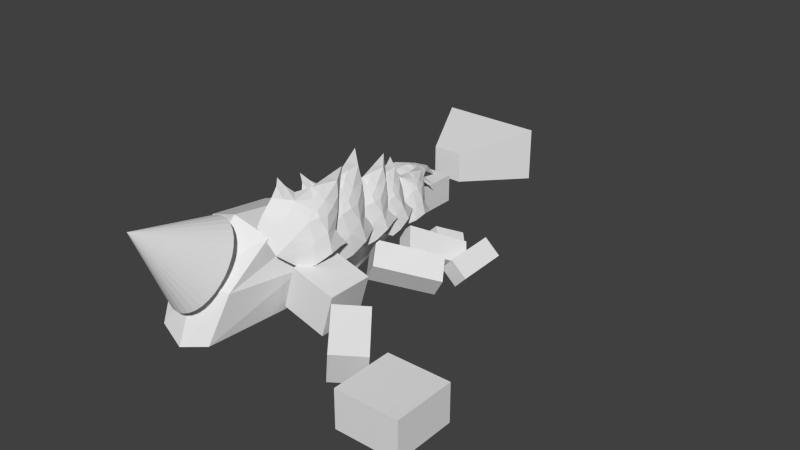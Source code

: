 # Source: CoralShard1.blend  (saved by Blender 2.64.0; exported with 4.5.12 LTS)
import bpy
from mathutils import Matrix  # noqa: F401  (used for matrix-valued properties, if any)

bpy.ops.wm.read_factory_settings(use_empty=True)
scene = bpy.context.scene
scene.name = 'Scene'

# ---- collections
col_collection_1 = bpy.data.collections.new('Collection 1'); scene.collection.children.link(col_collection_1)

# ---- world
world_world = bpy.data.worlds.new('World'); scene.world = world_world
world_world.color = (0.05088, 0.05088, 0.05088)
world_world.use_sun_shadow = False
world_world.sun_shadow_jitter_overblur = 0.0
world_world.cycles.sampling_method = 'MANUAL'
world_world.cycles.sample_map_resolution = 256

# ---- meshes
me_cube_016 = bpy.data.meshes.new('Cube.016')
me_cube_016.from_pydata([(-0.9476, -1.065, -0.7708), (0.8961, -1.065, -0.7708), (-0.01434, -1.335, -0.8182), (-0.5137, 0.5539, 0.2376), (0.5612, 0.5642, 0.2548), (1.062, -0.834, -0.4904), (-0.01434, -0.4159, 0.1584), (-1.224, -0.4118, -0.1567), (-0.01434, 2.119, 0.1868), (1.195, -0.4118, -0.1567), (-0.01434, -0.9624, -0.3207), (-1.092, -0.834, -0.4904), (-0.01434, 0.3877, 0.4297), (0.6653, -0.1992, 0.1393), (-0.6939, -0.1992, 0.1951), (-0.3003, 0.1774, 0.3464), (0.3255, 0.09429, 0.3395), (-0.01434, 1.253, 0.4919), (-0.264, 1.336, 0.2122), (0.2734, 1.341, 0.2208), (-0.264, 0.9036, 0.4142), (0.2734, 0.9087, 0.3999), (-0.1573, -0.1192, 0.3071), (0.1556, -0.1608, 0.3037), (-0.01434, -0.03896, 0.3513), (0.3125, 0.4763, 0.3951), (-0.3031, 0.4705, 0.3853), (-0.7781, 0.2238, -0.01063), (-1.382, 0.3923, -0.2339), (-1.281, 0.0564, -0.1688), (0.8483, 0.201, 0.02241), (1.45, 0.3409, -0.1838), (1.313, 0.02678, -0.1429), (-1.08, 0.2553, -0.1223), (1.149, 0.2182, -0.08069), (-0.959, -0.3055, 0.01924), (0.9303, -0.3055, -0.008688), (-0.01434, -0.6334, -0.006199), (-0.5925, -0.8599, -0.3393), (0.5638, -0.8599, -0.3393), (-0.5925, -0.6424, -0.09974), (0.5638, -0.6424, -0.09974)], [(14, 7)], [(19, 17, 8), (17, 18, 8), (15, 3, 14), (20, 26, 3), (19, 21, 17), (21, 19, 4), (20, 18, 17), (18, 20, 3), (20, 17, 12), (17, 21, 12), (12, 24, 15), (16, 24, 12), (24, 22, 15), (23, 24, 16), (24, 23, 6), (22, 24, 6), (26, 20, 12), (16, 4, 13), (23, 16, 13), (14, 22, 15), (22, 14, 6), (23, 13, 6), (26, 15, 3), (15, 26, 12), (21, 25, 12), (25, 21, 4), (25, 16, 12), (25, 4, 16), (33, 29, 28), (34, 32, 31), (35, 29, 7), (35, 29, 33), (36, 32, 9), (36, 32, 34), (36, 34, 30), (36, 30, 13), (30, 4, 13), (35, 33, 14), (14, 33, 27), (27, 3, 14), (40, 35, 7), (14, 40, 6), (40, 37, 6), (41, 6, 37), (41, 13, 6), (35, 40, 14), (41, 36, 13), (41, 36, 9), (5, 41, 9), (39, 41, 5), (41, 39, 10), (41, 37, 10), (37, 40, 10), (40, 38, 10), (38, 40, 11), (40, 7, 11), (38, 11, 0), (2, 38, 0), (10, 38, 2), (39, 10, 2), (39, 2, 1), (39, 5, 1)])
me_cube_016.use_remesh_preserve_volume = False
me_cube_016.use_remesh_preserve_attributes = False
me_cube_016.use_mirror_vertex_groups = False
me_cube_016.update()
me_cube_015 = bpy.data.meshes.new('Cube.015')
me_cube_015.from_pydata([(-0.9476, -1.065, -0.7708), (0.8961, -1.065, -0.7708), (-0.01434, -1.335, -0.8182), (-0.5137, 0.5539, 0.2376), (0.5612, 0.5642, 0.2548), (1.062, -0.834, -0.4904), (-0.01434, -0.4159, 0.1584), (-1.224, -0.4118, -0.1567), (-0.01434, 2.119, 0.1868), (1.195, -0.4118, -0.1567), (-0.01434, -0.9624, -0.3207), (-1.092, -0.834, -0.4904), (-0.01434, 0.3877, 0.4297), (0.6653, -0.1992, 0.1393), (-0.6939, -0.1992, 0.1951), (-0.3003, 0.1774, 0.3464), (0.3255, 0.09429, 0.3395), (-0.01434, 1.253, 0.4919), (-0.264, 1.336, 0.2122), (0.2734, 1.341, 0.2208), (-0.264, 0.9036, 0.4142), (0.2734, 0.9087, 0.3999), (-0.1573, -0.1192, 0.3071), (0.1556, -0.1608, 0.3037), (-0.01434, -0.03896, 0.3513), (0.3125, 0.4763, 0.3951), (-0.3031, 0.4705, 0.3853), (-0.7781, 0.2238, -0.01063), (-1.382, 0.3923, -0.2339), (-1.281, 0.0564, -0.1688), (0.8483, 0.201, 0.02241), (1.45, 0.3409, -0.1838), (1.313, 0.02678, -0.1429), (-1.08, 0.2553, -0.1223), (1.149, 0.2182, -0.08069), (-0.959, -0.3055, 0.01924), (0.9303, -0.3055, -0.008688), (-0.01434, -0.6334, -0.006199), (-0.5925, -0.8599, -0.3393), (0.5638, -0.8599, -0.3393), (-0.5925, -0.6424, -0.09974), (0.5638, -0.6424, -0.09974)], [(14, 7)], [(19, 17, 8), (17, 18, 8), (15, 3, 14), (20, 26, 3), (19, 21, 17), (21, 19, 4), (20, 18, 17), (18, 20, 3), (20, 17, 12), (17, 21, 12), (12, 24, 15), (16, 24, 12), (24, 22, 15), (23, 24, 16), (24, 23, 6), (22, 24, 6), (26, 20, 12), (16, 4, 13), (23, 16, 13), (14, 22, 15), (22, 14, 6), (23, 13, 6), (26, 15, 3), (15, 26, 12), (21, 25, 12), (25, 21, 4), (25, 16, 12), (25, 4, 16), (33, 29, 28), (34, 32, 31), (35, 29, 7), (35, 29, 33), (36, 32, 9), (36, 32, 34), (36, 34, 30), (36, 30, 13), (30, 4, 13), (35, 33, 14), (14, 33, 27), (27, 3, 14), (40, 35, 7), (14, 40, 6), (40, 37, 6), (41, 6, 37), (41, 13, 6), (35, 40, 14), (41, 36, 13), (41, 36, 9), (5, 41, 9), (39, 41, 5), (41, 39, 10), (41, 37, 10), (37, 40, 10), (40, 38, 10), (38, 40, 11), (40, 7, 11), (38, 11, 0), (2, 38, 0), (10, 38, 2), (39, 10, 2), (39, 2, 1), (39, 5, 1)])
me_cube_015.use_remesh_preserve_volume = False
me_cube_015.use_remesh_preserve_attributes = False
me_cube_015.use_mirror_vertex_groups = False
me_cube_015.update()
me_cube_014 = bpy.data.meshes.new('Cube.014')
me_cube_014.from_pydata([(-0.9476, -1.065, -0.7708), (0.8961, -1.065, -0.7708), (-0.01434, -1.335, -0.8182), (-0.5137, 0.5539, 0.2376), (0.5612, 0.5642, 0.2548), (1.062, -0.834, -0.4904), (-0.01434, -0.4159, 0.1584), (-1.224, -0.4118, -0.1567), (-0.01434, 2.119, 0.1868), (1.195, -0.4118, -0.1567), (-0.01434, -0.9624, -0.3207), (-1.092, -0.834, -0.4904), (-0.01434, 0.3877, 0.4297), (0.6653, -0.1992, 0.1393), (-0.6939, -0.1992, 0.1951), (-0.3003, 0.1774, 0.3464), (0.3255, 0.09429, 0.3395), (-0.01434, 1.253, 0.4919), (-0.264, 1.336, 0.2122), (0.2734, 1.341, 0.2208), (-0.264, 0.9036, 0.4142), (0.2734, 0.9087, 0.3999), (-0.1573, -0.1192, 0.3071), (0.1556, -0.1608, 0.3037), (-0.01434, -0.03896, 0.3513), (0.3125, 0.4763, 0.3951), (-0.3031, 0.4705, 0.3853), (-0.7781, 0.2238, -0.01063), (-1.382, 0.3923, -0.2339), (-1.281, 0.0564, -0.1688), (0.8483, 0.201, 0.02241), (1.45, 0.3409, -0.1838), (1.313, 0.02678, -0.1429), (-1.08, 0.2553, -0.1223), (1.149, 0.2182, -0.08069), (-0.959, -0.3055, 0.01924), (0.9303, -0.3055, -0.008688), (-0.01434, -0.6334, -0.006199), (-0.5925, -0.8599, -0.3393), (0.5638, -0.8599, -0.3393), (-0.5925, -0.6424, -0.09974), (0.5638, -0.6424, -0.09974)], [(14, 7)], [(19, 17, 8), (17, 18, 8), (15, 3, 14), (20, 26, 3), (19, 21, 17), (21, 19, 4), (20, 18, 17), (18, 20, 3), (20, 17, 12), (17, 21, 12), (12, 24, 15), (16, 24, 12), (24, 22, 15), (23, 24, 16), (24, 23, 6), (22, 24, 6), (26, 20, 12), (16, 4, 13), (23, 16, 13), (14, 22, 15), (22, 14, 6), (23, 13, 6), (26, 15, 3), (15, 26, 12), (21, 25, 12), (25, 21, 4), (25, 16, 12), (25, 4, 16), (33, 29, 28), (34, 32, 31), (35, 29, 7), (35, 29, 33), (36, 32, 9), (36, 32, 34), (36, 34, 30), (36, 30, 13), (30, 4, 13), (35, 33, 14), (14, 33, 27), (27, 3, 14), (40, 35, 7), (14, 40, 6), (40, 37, 6), (41, 6, 37), (41, 13, 6), (35, 40, 14), (41, 36, 13), (41, 36, 9), (5, 41, 9), (39, 41, 5), (41, 39, 10), (41, 37, 10), (37, 40, 10), (40, 38, 10), (38, 40, 11), (40, 7, 11), (38, 11, 0), (2, 38, 0), (10, 38, 2), (39, 10, 2), (39, 2, 1), (39, 5, 1)])
me_cube_014.use_remesh_preserve_volume = False
me_cube_014.use_remesh_preserve_attributes = False
me_cube_014.use_mirror_vertex_groups = False
me_cube_014.update()
me_cube_013 = bpy.data.meshes.new('Cube.013')
me_cube_013.from_pydata([(-0.9476, -1.065, -0.7708), (0.8961, -1.065, -0.7708), (-0.01434, -1.335, -0.8182), (-0.5137, 0.5539, 0.2376), (0.5612, 0.5642, 0.2548), (1.062, -0.834, -0.4904), (-0.01434, -0.4159, 0.1584), (-1.224, -0.4118, -0.1567), (-0.01434, 2.119, 0.1868), (1.195, -0.4118, -0.1567), (-0.01434, -0.9624, -0.3207), (-1.092, -0.834, -0.4904), (-0.01434, 0.3877, 0.4297), (0.6653, -0.1992, 0.1393), (-0.6939, -0.1992, 0.1951), (-0.3003, 0.1774, 0.3464), (0.3255, 0.09429, 0.3395), (-0.01434, 1.253, 0.4919), (-0.264, 1.336, 0.2122), (0.2734, 1.341, 0.2208), (-0.264, 0.9036, 0.4142), (0.2734, 0.9087, 0.3999), (-0.1573, -0.1192, 0.3071), (0.1556, -0.1608, 0.3037), (-0.01434, -0.03896, 0.3513), (0.3125, 0.4763, 0.3951), (-0.3031, 0.4705, 0.3853), (-0.7781, 0.2238, -0.01063), (-1.382, 0.3923, -0.2339), (-1.281, 0.0564, -0.1688), (0.8483, 0.201, 0.02241), (1.45, 0.3409, -0.1838), (1.313, 0.02678, -0.1429), (-1.08, 0.2553, -0.1223), (1.149, 0.2182, -0.08069), (-0.959, -0.3055, 0.01924), (0.9303, -0.3055, -0.008688), (-0.01434, -0.6334, -0.006199), (-0.5925, -0.8599, -0.3393), (0.5638, -0.8599, -0.3393), (-0.5925, -0.6424, -0.09974), (0.5638, -0.6424, -0.09974)], [(14, 7)], [(19, 17, 8), (17, 18, 8), (15, 3, 14), (20, 26, 3), (19, 21, 17), (21, 19, 4), (20, 18, 17), (18, 20, 3), (20, 17, 12), (17, 21, 12), (12, 24, 15), (16, 24, 12), (24, 22, 15), (23, 24, 16), (24, 23, 6), (22, 24, 6), (26, 20, 12), (16, 4, 13), (23, 16, 13), (14, 22, 15), (22, 14, 6), (23, 13, 6), (26, 15, 3), (15, 26, 12), (21, 25, 12), (25, 21, 4), (25, 16, 12), (25, 4, 16), (33, 29, 28), (34, 32, 31), (35, 29, 7), (35, 29, 33), (36, 32, 9), (36, 32, 34), (36, 34, 30), (36, 30, 13), (30, 4, 13), (35, 33, 14), (14, 33, 27), (27, 3, 14), (40, 35, 7), (14, 40, 6), (40, 37, 6), (41, 6, 37), (41, 13, 6), (35, 40, 14), (41, 36, 13), (41, 36, 9), (5, 41, 9), (39, 41, 5), (41, 39, 10), (41, 37, 10), (37, 40, 10), (40, 38, 10), (38, 40, 11), (40, 7, 11), (38, 11, 0), (2, 38, 0), (10, 38, 2), (39, 10, 2), (39, 2, 1), (39, 5, 1)])
me_cube_013.use_remesh_preserve_volume = False
me_cube_013.use_remesh_preserve_attributes = False
me_cube_013.use_mirror_vertex_groups = False
me_cube_013.update()
me_cube_012 = bpy.data.meshes.new('Cube.012')
me_cube_012.from_pydata([(-0.9476, -1.065, -0.7708), (0.8961, -1.065, -0.7708), (-0.01434, -1.335, -0.8182), (-0.5137, 0.5539, 0.2376), (0.5612, 0.5642, 0.2548), (1.062, -0.834, -0.4904), (-0.01434, -0.4159, 0.1584), (-1.224, -0.4118, -0.1567), (-0.01434, 2.119, 0.1868), (1.195, -0.4118, -0.1567), (-0.01434, -0.9624, -0.3207), (-1.092, -0.834, -0.4904), (-0.01434, 0.3877, 0.4297), (0.6653, -0.1992, 0.1393), (-0.6939, -0.1992, 0.1951), (-0.3003, 0.1774, 0.3464), (0.3255, 0.09429, 0.3395), (-0.01434, 1.253, 0.4919), (-0.264, 1.336, 0.2122), (0.2734, 1.341, 0.2208), (-0.264, 0.9036, 0.4142), (0.2734, 0.9087, 0.3999), (-0.1573, -0.1192, 0.3071), (0.1556, -0.1608, 0.3037), (-0.01434, -0.03896, 0.3513), (0.3125, 0.4763, 0.3951), (-0.3031, 0.4705, 0.3853), (-0.7781, 0.2238, -0.01063), (-1.382, 0.3923, -0.2339), (-1.281, 0.0564, -0.1688), (0.8483, 0.201, 0.02241), (1.45, 0.3409, -0.1838), (1.313, 0.02678, -0.1429), (-1.08, 0.2553, -0.1223), (1.149, 0.2182, -0.08069), (-0.959, -0.3055, 0.01924), (0.9303, -0.3055, -0.008688), (-0.01434, -0.6334, -0.006199), (-0.5925, -0.8599, -0.3393), (0.5638, -0.8599, -0.3393), (-0.5925, -0.6424, -0.09974), (0.5638, -0.6424, -0.09974)], [(14, 7)], [(19, 17, 8), (17, 18, 8), (15, 3, 14), (20, 26, 3), (19, 21, 17), (21, 19, 4), (20, 18, 17), (18, 20, 3), (20, 17, 12), (17, 21, 12), (12, 24, 15), (16, 24, 12), (24, 22, 15), (23, 24, 16), (24, 23, 6), (22, 24, 6), (26, 20, 12), (16, 4, 13), (23, 16, 13), (14, 22, 15), (22, 14, 6), (23, 13, 6), (26, 15, 3), (15, 26, 12), (21, 25, 12), (25, 21, 4), (25, 16, 12), (25, 4, 16), (33, 29, 28), (34, 32, 31), (35, 29, 7), (35, 29, 33), (36, 32, 9), (36, 32, 34), (36, 34, 30), (36, 30, 13), (30, 4, 13), (35, 33, 14), (14, 33, 27), (27, 3, 14), (40, 35, 7), (14, 40, 6), (40, 37, 6), (41, 6, 37), (41, 13, 6), (35, 40, 14), (41, 36, 13), (41, 36, 9), (5, 41, 9), (39, 41, 5), (41, 39, 10), (41, 37, 10), (37, 40, 10), (40, 38, 10), (38, 40, 11), (40, 7, 11), (38, 11, 0), (2, 38, 0), (10, 38, 2), (39, 10, 2), (39, 2, 1), (39, 5, 1)])
me_cube_012.use_remesh_preserve_volume = False
me_cube_012.use_remesh_preserve_attributes = False
me_cube_012.use_mirror_vertex_groups = False
me_cube_012.update()
me_cube_011 = bpy.data.meshes.new('Cube.011')
me_cube_011.from_pydata([(-0.9476, -1.065, -0.7708), (0.8961, -1.065, -0.7708), (-0.01434, -1.335, -0.8182), (-0.5137, 0.5539, 0.2376), (0.5612, 0.5642, 0.2548), (1.062, -0.834, -0.4904), (-0.01434, -0.4159, 0.1584), (-1.224, -0.4118, -0.1567), (-0.01434, 2.119, 0.1868), (1.195, -0.4118, -0.1567), (-0.01434, -0.9624, -0.3207), (-1.092, -0.834, -0.4904), (-0.01434, 0.3877, 0.4297), (0.6653, -0.1992, 0.1393), (-0.6939, -0.1992, 0.1951), (-0.3003, 0.1774, 0.3464), (0.3255, 0.09429, 0.3395), (-0.01434, 1.253, 0.4919), (-0.264, 1.336, 0.2122), (0.2734, 1.341, 0.2208), (-0.264, 0.9036, 0.4142), (0.2734, 0.9087, 0.3999), (-0.1573, -0.1192, 0.3071), (0.1556, -0.1608, 0.3037), (-0.01434, -0.03896, 0.3513), (0.3125, 0.4763, 0.3951), (-0.3031, 0.4705, 0.3853), (-0.7781, 0.2238, -0.01063), (-1.382, 0.3923, -0.2339), (-1.281, 0.0564, -0.1688), (0.8483, 0.201, 0.02241), (1.45, 0.3409, -0.1838), (1.313, 0.02678, -0.1429), (-1.08, 0.2553, -0.1223), (1.149, 0.2182, -0.08069), (-0.959, -0.3055, 0.01924), (0.9303, -0.3055, -0.008688), (-0.01434, -0.6334, -0.006199), (-0.5925, -0.8599, -0.3393), (0.5638, -0.8599, -0.3393), (-0.5925, -0.6424, -0.09974), (0.5638, -0.6424, -0.09974)], [(14, 7)], [(19, 17, 8), (17, 18, 8), (15, 3, 14), (20, 26, 3), (19, 21, 17), (21, 19, 4), (20, 18, 17), (18, 20, 3), (20, 17, 12), (17, 21, 12), (12, 24, 15), (16, 24, 12), (24, 22, 15), (23, 24, 16), (24, 23, 6), (22, 24, 6), (26, 20, 12), (16, 4, 13), (23, 16, 13), (14, 22, 15), (22, 14, 6), (23, 13, 6), (26, 15, 3), (15, 26, 12), (21, 25, 12), (25, 21, 4), (25, 16, 12), (25, 4, 16), (33, 29, 28), (34, 32, 31), (35, 29, 7), (35, 29, 33), (36, 32, 9), (36, 32, 34), (36, 34, 30), (36, 30, 13), (30, 4, 13), (35, 33, 14), (14, 33, 27), (27, 3, 14), (40, 35, 7), (14, 40, 6), (40, 37, 6), (41, 6, 37), (41, 13, 6), (35, 40, 14), (41, 36, 13), (41, 36, 9), (5, 41, 9), (39, 41, 5), (41, 39, 10), (41, 37, 10), (37, 40, 10), (40, 38, 10), (38, 40, 11), (40, 7, 11), (38, 11, 0), (2, 38, 0), (10, 38, 2), (39, 10, 2), (39, 2, 1), (39, 5, 1)])
me_cube_011.use_remesh_preserve_volume = False
me_cube_011.use_remesh_preserve_attributes = False
me_cube_011.use_mirror_vertex_groups = False
me_cube_011.update()
me_cone = bpy.data.meshes.new('Cone')
me_cone.from_pydata([(0.0, 1.0, -1.0), (0.1951, 0.9808, -1.0), (0.3827, 0.9239, -1.0), (0.5556, 0.8315, -1.0), (0.7071, 0.7071, -1.0), (0.8315, 0.5556, -1.0), (0.9239, 0.3827, -1.0), (0.9808, 0.1951, -1.0), (1.0, 7.55e-08, -1.0), (0.0, 0.0, 1.0), (0.9808, -0.1951, -1.0), (0.9239, -0.3827, -1.0), (0.8315, -0.5556, -1.0), (0.7071, -0.7071, -1.0), (0.5556, -0.8315, -1.0), (0.3827, -0.9239, -1.0), (0.1951, -0.9808, -1.0), (-3.258e-07, -1.0, -1.0), (-0.1951, -0.9808, -1.0), (-0.3827, -0.9239, -1.0), (-0.5556, -0.8315, -1.0), (-0.7071, -0.7071, -1.0), (-0.8315, -0.5556, -1.0), (-0.9239, -0.3827, -1.0), (-0.9808, -0.1951, -1.0), (-1.0, 9.656e-07, -1.0), (-0.9808, 0.1951, -1.0), (-0.9239, 0.3827, -1.0), (-0.8315, 0.5556, -1.0), (-0.7071, 0.7071, -1.0), (-0.5556, 0.8315, -1.0), (-0.3827, 0.9239, -1.0), (-0.1951, 0.9808, -1.0)], [], [(31, 9, 32), (0, 9, 1), (32, 9, 0), (1, 9, 2), (30, 9, 31), (29, 9, 30), (28, 9, 29), (27, 9, 28), (26, 9, 27), (25, 9, 26), (24, 9, 25), (23, 9, 24), (22, 9, 23), (21, 9, 22), (20, 9, 21), (19, 9, 20), (18, 9, 19), (17, 9, 18), (16, 9, 17), (15, 9, 16), (14, 9, 15), (13, 9, 14), (12, 9, 13), (11, 9, 12), (10, 9, 11), (8, 9, 10), (7, 9, 8), (6, 9, 7), (5, 9, 6), (4, 9, 5), (3, 9, 4), (2, 9, 3), (0, 1, 2, 3, 4, 5, 6, 7, 8, 10, 11, 12, 13, 14, 15, 16, 17, 18, 19, 20, 21, 22, 23, 24, 25, 26, 27, 28, 29, 30, 31, 32)])
me_cone.use_remesh_preserve_volume = False
me_cone.use_remesh_preserve_attributes = False
me_cone.use_mirror_vertex_groups = False
me_cone.update()
me_cube_010 = bpy.data.meshes.new('Cube.010')
me_cube_010.from_pydata([(-1.0, -1.0, -1.0), (-1.0, 1.0, -1.0), (1.0, 1.0, -1.0), (1.0, -1.0, -1.0), (-1.0, -1.0, 1.0), (-1.0, 1.0, 1.0), (1.0, 1.0, 1.0), (1.0, -1.0, 1.0)], [], [(4, 5, 1, 0), (5, 6, 2, 1), (6, 7, 3, 2), (7, 4, 0, 3), (0, 1, 2, 3), (7, 6, 5, 4)])
me_cube_010.use_remesh_preserve_volume = False
me_cube_010.use_remesh_preserve_attributes = False
me_cube_010.use_mirror_vertex_groups = False
me_cube_010.update()
me_cube_009 = bpy.data.meshes.new('Cube.009')
me_cube_009.from_pydata([(-1.0, -1.0, -1.0), (-1.0, 1.0, -1.0), (1.0, 1.0, -1.0), (1.0, -1.0, -1.0), (-1.0, -1.0, 1.0), (-1.0, 1.0, 1.0), (1.0, 1.0, 1.0), (1.0, -1.0, 1.0)], [], [(4, 5, 1, 0), (5, 6, 2, 1), (6, 7, 3, 2), (7, 4, 0, 3), (0, 1, 2, 3), (7, 6, 5, 4)])
me_cube_009.use_remesh_preserve_volume = False
me_cube_009.use_remesh_preserve_attributes = False
me_cube_009.use_mirror_vertex_groups = False
me_cube_009.update()
me_cube_008 = bpy.data.meshes.new('Cube.008')
me_cube_008.from_pydata([(-1.0, -1.0, -1.0), (-1.0, 1.0, -1.0), (1.0, 1.0, -1.0), (1.0, -1.0, -1.0), (-1.0, -1.0, 1.0), (-1.0, 1.0, 1.0), (1.0, 1.0, 1.0), (1.0, -1.0, 1.0)], [], [(4, 5, 1, 0), (5, 6, 2, 1), (6, 7, 3, 2), (7, 4, 0, 3), (0, 1, 2, 3), (7, 6, 5, 4)])
me_cube_008.use_remesh_preserve_volume = False
me_cube_008.use_remesh_preserve_attributes = False
me_cube_008.use_mirror_vertex_groups = False
me_cube_008.update()
me_cube_007 = bpy.data.meshes.new('Cube.007')
me_cube_007.from_pydata([(-1.0, -1.0, -1.0), (-1.0, 1.0, -1.0), (1.0, 1.0, -1.0), (1.0, -1.0, -1.0), (-1.0, -1.0, 1.0), (-1.0, 1.0, 1.0), (1.0, 1.0, 1.0), (1.0, -1.0, 1.0)], [], [(4, 5, 1, 0), (5, 6, 2, 1), (6, 7, 3, 2), (7, 4, 0, 3), (0, 1, 2, 3), (7, 6, 5, 4)])
me_cube_007.use_remesh_preserve_volume = False
me_cube_007.use_remesh_preserve_attributes = False
me_cube_007.use_mirror_vertex_groups = False
me_cube_007.update()
me_cube_006 = bpy.data.meshes.new('Cube.006')
me_cube_006.from_pydata([(-1.0, -1.0, -1.0), (-1.0, 1.0, -1.0), (1.0, 1.0, -1.0), (1.0, -1.0, -1.0), (-1.0, -1.0, 1.0), (-1.0, 1.0, 1.0), (1.0, 1.0, 1.0), (1.0, -1.0, 1.0)], [], [(4, 5, 1, 0), (5, 6, 2, 1), (6, 7, 3, 2), (7, 4, 0, 3), (0, 1, 2, 3), (7, 6, 5, 4)])
me_cube_006.use_remesh_preserve_volume = False
me_cube_006.use_remesh_preserve_attributes = False
me_cube_006.use_mirror_vertex_groups = False
me_cube_006.update()
me_cube_005 = bpy.data.meshes.new('Cube.005')
me_cube_005.from_pydata([(-1.0, -1.0, -1.0), (-1.0, 1.0, -1.0), (1.0, 1.0, -1.0), (1.0, -1.0, -1.0), (-1.0, -1.0, 1.0), (-1.0, 1.0, 1.0), (1.0, 1.0, 1.0), (1.0, -1.0, 1.0)], [], [(4, 5, 1, 0), (5, 6, 2, 1), (6, 7, 3, 2), (7, 4, 0, 3), (0, 1, 2, 3), (7, 6, 5, 4)])
_ca = me_cube_005.color_attributes.new('Col', 'BYTE_COLOR', 'CORNER')
_ca.data.foreach_set('color', [1.0, 1.0, 1.0, 1.0, 1.0, 1.0, 1.0, 1.0, 1.0, 1.0, 1.0, 1.0, 1.0, 1.0, 1.0, 1.0, 1.0, 1.0, 1.0, 1.0, 1.0, 1.0, 1.0, 1.0, 1.0, 1.0, 1.0, 1.0, 1.0, 1.0, 1.0, 1.0, 1.0, 1.0, 1.0, 1.0, 1.0, 1.0, 1.0, 1.0, 1.0, 1.0, 1.0, 1.0, 1.0, 1.0, 1.0, 1.0, 1.0, 1.0, 1.0, 1.0, 1.0, 1.0, 1.0, 1.0, 1.0, 1.0, 1.0, 1.0, 1.0, 1.0, 1.0, 1.0, 1.0, 1.0, 1.0, 1.0, 1.0, 1.0, 1.0, 1.0, 1.0, 1.0, 1.0, 1.0, 1.0, 1.0, 1.0, 1.0, 1.0, 1.0, 1.0, 1.0, 1.0, 1.0, 1.0, 1.0, 1.0, 1.0, 1.0, 1.0, 1.0, 1.0, 1.0, 1.0])
me_cube_005.use_remesh_preserve_volume = False
me_cube_005.use_remesh_preserve_attributes = False
me_cube_005.use_mirror_vertex_groups = False
me_cube_005.update()
me_cube_004 = bpy.data.meshes.new('Cube.004')
me_cube_004.from_pydata([(-1.0, -1.0, -1.0), (-1.0, 1.0, -1.0), (1.0, 1.0, -1.0), (1.0, -1.0, -1.0), (-1.0, -1.0, 1.0), (-1.0, 1.0, 1.0), (1.0, 1.0, 1.0), (1.0, -1.0, 1.0)], [], [(4, 5, 1, 0), (5, 6, 2, 1), (6, 7, 3, 2), (7, 4, 0, 3), (0, 1, 2, 3), (7, 6, 5, 4)])
_ca = me_cube_004.color_attributes.new('Col', 'BYTE_COLOR', 'CORNER')
_ca.data.foreach_set('color', [1.0, 1.0, 1.0, 1.0, 1.0, 1.0, 1.0, 1.0, 1.0, 1.0, 1.0, 1.0, 1.0, 1.0, 1.0, 1.0, 1.0, 1.0, 1.0, 1.0, 1.0, 1.0, 1.0, 1.0, 1.0, 1.0, 1.0, 1.0, 1.0, 1.0, 1.0, 1.0, 1.0, 1.0, 1.0, 1.0, 1.0, 1.0, 1.0, 1.0, 1.0, 1.0, 1.0, 1.0, 1.0, 1.0, 1.0, 1.0, 1.0, 1.0, 1.0, 1.0, 1.0, 1.0, 1.0, 1.0, 1.0, 1.0, 1.0, 1.0, 1.0, 1.0, 1.0, 1.0, 1.0, 1.0, 1.0, 1.0, 1.0, 1.0, 1.0, 1.0, 1.0, 1.0, 1.0, 1.0, 1.0, 1.0, 1.0, 1.0, 1.0, 1.0, 1.0, 1.0, 1.0, 1.0, 1.0, 1.0, 1.0, 1.0, 1.0, 1.0, 1.0, 1.0, 1.0, 1.0])
me_cube_004.use_remesh_preserve_volume = False
me_cube_004.use_remesh_preserve_attributes = False
me_cube_004.use_mirror_vertex_groups = False
me_cube_004.update()
me_cube_003 = bpy.data.meshes.new('Cube.003')
me_cube_003.from_pydata([(-1.0, -1.0, -1.0), (-1.0, 1.0, -1.0), (1.0, 1.0, -1.0), (1.0, -1.0, -1.0), (-1.0, -1.0, 1.0), (-1.0, 1.0, 1.0), (1.0, 1.0, 1.0), (1.0, -1.0, 1.0)], [], [(4, 5, 1, 0), (5, 6, 2, 1), (6, 7, 3, 2), (7, 4, 0, 3), (0, 1, 2, 3), (7, 6, 5, 4)])
_ca = me_cube_003.color_attributes.new('Col', 'BYTE_COLOR', 'CORNER')
_ca.data.foreach_set('color', [1.0, 1.0, 1.0, 1.0, 1.0, 1.0, 1.0, 1.0, 1.0, 1.0, 1.0, 1.0, 1.0, 1.0, 1.0, 1.0, 1.0, 1.0, 1.0, 1.0, 1.0, 1.0, 1.0, 1.0, 1.0, 1.0, 1.0, 1.0, 1.0, 1.0, 1.0, 1.0, 1.0, 1.0, 1.0, 1.0, 1.0, 1.0, 1.0, 1.0, 1.0, 1.0, 1.0, 1.0, 1.0, 1.0, 1.0, 1.0, 1.0, 1.0, 1.0, 1.0, 1.0, 1.0, 1.0, 1.0, 1.0, 1.0, 1.0, 1.0, 1.0, 1.0, 1.0, 1.0, 1.0, 1.0, 1.0, 1.0, 1.0, 1.0, 1.0, 1.0, 1.0, 1.0, 1.0, 1.0, 1.0, 1.0, 1.0, 1.0, 1.0, 1.0, 1.0, 1.0, 1.0, 1.0, 1.0, 1.0, 1.0, 1.0, 1.0, 1.0, 1.0, 1.0, 1.0, 1.0])
me_cube_003.use_remesh_preserve_volume = False
me_cube_003.use_remesh_preserve_attributes = False
me_cube_003.use_mirror_vertex_groups = False
me_cube_003.update()
me_cube_002 = bpy.data.meshes.new('Cube.002')
me_cube_002.from_pydata([(-1.0, -0.9884, -1.0), (-3.367, 1.012, -1.772), (3.367, 1.012, -1.772), (1.0, -0.9884, -1.0), (-1.0, -0.9884, 1.0), (-3.367, 1.012, 1.772), (3.367, 1.012, 1.772), (1.0, -0.9884, 1.0)], [], [(4, 5, 1, 0), (5, 6, 2, 1), (6, 7, 3, 2), (7, 4, 0, 3), (0, 1, 2, 3), (7, 6, 5, 4)])
me_cube_002.use_remesh_preserve_volume = False
me_cube_002.use_remesh_preserve_attributes = False
me_cube_002.use_mirror_vertex_groups = False
me_cube_002.update()
me_cube_001 = bpy.data.meshes.new('Cube.001')
me_cube_001.from_pydata([(-0.5269, -1.025, -0.705), (-0.8289, 1.132, -1.0), (0.8289, 1.132, -1.0), (0.5269, -1.025, -0.705), (-0.4168, -1.027, -0.07131), (-1.0, 0.6192, 1.218), (1.0, 0.6192, 1.218), (0.4168, -1.027, -0.07131), (-1.0, 0.9727, 0.2463), (-0.5269, -1.025, -0.354), (1.0, 0.9727, 0.2463), (0.5269, -1.025, -0.354), (-1.0, 0.1544, 0.9888), (-1.0, 0.5199, -1.0), (1.0, 0.1544, 0.9888), (1.0, 0.5199, -1.0), (-1.241, 0.4065, 0.07972), (1.241, 0.4065, 0.07972), (-0.7925, -0.3882, 0.4525), (-1.017, -0.2547, -0.1148), (0.7925, -0.3882, 0.4525), (-1.0, -0.1946, -1.0), (-0.8527, -0.6597, -0.2319), (-0.7169, -0.7041, 0.3349), (-0.6376, -0.8973, 0.1948), (-0.6887, -0.8835, -0.2933), (1.017, -0.2547, -0.1148), (1.0, -0.1946, -1.0), (0.6376, -0.8973, 0.1948), (-0.6376, -0.8773, -0.7406), (-0.7169, -0.6398, -0.7822), (0.7169, -0.7041, 0.3349), (0.8527, -0.6597, -0.2319), (0.7169, -0.6398, -0.7822), (0.6887, -0.8835, -0.2933), (0.6376, -0.8773, -0.7406), (-1.98e-06, 0.6573, 1.579), (6.34e-07, 1.193, -1.236), (-1.152e-07, -1.043, -0.01342), (-1.147e-07, -1.046, -0.8324), (-1.752e-07, 1.027, 0.3453), (-1.147e-07, -1.046, -0.3873), (4.473e-07, 0.5536, -1.236), (-1.42e-06, 0.1719, 1.287), (6.961e-08, -0.6521, -0.9511), (-2.874e-07, -0.7192, 0.466), (2.605e-07, -0.1926, -1.236), (-7.977e-07, -0.3948, 0.6221), (-7.381e-08, -0.916, 0.2958), (4.526e-08, -0.8951, -0.8908)], [], [(16, 8, 1, 13), (40, 10, 2, 37), (34, 11, 3, 35), (41, 9, 0, 39), (42, 37, 2, 15), (43, 36, 5, 12), (12, 5, 8, 16), (36, 6, 10, 40), (28, 7, 11, 34), (38, 4, 9, 41), (19, 16, 13, 21), (10, 17, 15, 2), (46, 42, 15, 27), (47, 43, 12, 18), (18, 12, 16, 19), (6, 14, 17, 10), (17, 26, 27, 15), (45, 47, 18, 23), (22, 19, 21, 30), (14, 20, 26, 17), (23, 18, 19, 22), (49, 44, 33, 35), (44, 46, 27, 33), (25, 22, 30, 29), (26, 32, 33, 27), (24, 23, 22, 25), (48, 45, 23, 24), (20, 31, 32, 26), (9, 25, 29, 0), (38, 48, 24, 4), (4, 24, 25, 9), (32, 34, 35, 33), (31, 28, 34, 32), (39, 49, 35, 3), (8, 40, 37, 1), (11, 41, 39, 3), (13, 1, 37, 42), (14, 6, 36, 43), (5, 36, 40, 8), (7, 38, 41, 11), (21, 13, 42, 46), (20, 14, 43, 47), (31, 20, 47, 45), (29, 30, 44, 49), (30, 21, 46, 44), (28, 31, 45, 48), (7, 28, 48, 38), (0, 29, 49, 39)])
me_cube_001.use_remesh_preserve_volume = False
me_cube_001.use_remesh_preserve_attributes = False
me_cube_001.use_mirror_vertex_groups = False
me_cube_001.update()

# ---- objects
ob_cube_015 = bpy.data.objects.new('Cube.015', me_cube_016)
ob_cube_014 = bpy.data.objects.new('Cube.014', me_cube_015)
ob_cube_013 = bpy.data.objects.new('Cube.013', me_cube_014)
ob_cube_012 = bpy.data.objects.new('Cube.012', me_cube_013)
ob_cube_011 = bpy.data.objects.new('Cube.011', me_cube_012)
ob_cube_010 = bpy.data.objects.new('Cube.010', me_cube_011)
ob_cone = bpy.data.objects.new('Cone', me_cone)
ob_cube_009 = bpy.data.objects.new('Cube.009', me_cube_010)
ob_cube_008 = bpy.data.objects.new('Cube.008', me_cube_009)
ob_cube_007 = bpy.data.objects.new('Cube.007', me_cube_008)
ob_cube_006 = bpy.data.objects.new('Cube.006', me_cube_007)
ob_cube_005 = bpy.data.objects.new('Cube.005', me_cube_006)
ob_cube_004 = bpy.data.objects.new('Cube.004', me_cube_005)
ob_cube_003 = bpy.data.objects.new('Cube.003', me_cube_004)
ob_cube_002 = bpy.data.objects.new('Cube.002', me_cube_003)
ob_cube_001 = bpy.data.objects.new('Cube.001', me_cube_002)
ob_cube = bpy.data.objects.new('Cube', me_cube_001)

# ---- transforms, parenting, visibility, modifiers, constraints
ob_cube_015.location = (0.08092, 4.019, 0.4875)
ob_cube_015.rotation_euler = (-0.5193, -0.0, 0.0)
ob_cube_015.scale = (0.5901, 0.6901, 0.6901)
ob_cube_015.lineart.crease_threshold = 0.0
ob_cube_014.location = (1.015, 3.033, 0.5515)
ob_cube_014.rotation_euler = (0.07896, 0.8438, 0.64)
ob_cube_014.scale = (0.6173, 0.6173, 0.6173)
ob_cube_014.lineart.crease_threshold = 0.0
ob_cube_013.location = (1.118, 1.897, 0.8008)
ob_cube_013.rotation_euler = (0.3888, 0.6358, 0.9352)
ob_cube_013.scale = (0.6901, 0.6901, 0.6901)
ob_cube_013.lineart.crease_threshold = 0.0
ob_cube_012.location = (1.238, 0.9238, 1.076)
ob_cube_012.rotation_euler = (0.5058, 0.6988, 0.8029)
ob_cube_012.scale = (0.7709, 0.7709, 0.7709)
ob_cube_012.lineart.crease_threshold = 0.0
ob_cube_011.location = (1.294, -0.1275, 1.308)
ob_cube_011.rotation_euler = (0.5446, 0.7379, 0.9676)
ob_cube_011.scale = (0.9176, 0.9176, 0.9176)
ob_cube_011.lineart.crease_threshold = 0.0
ob_cube_010.location = (1.388, -1.289, 1.53)
ob_cube_010.rotation_euler = (0.4021, 0.8027, 0.6475)
ob_cube_010.scale = (0.8556, 0.8556, 0.8556)
ob_cube_010.lineart.crease_threshold = 0.0
ob_cone.location = (0.01974, -4.74, 1.549)
ob_cone.rotation_euler = (0.8737, -0.0, 0.0)
ob_cone.scale = (0.9005, 1.272, 1.272)
ob_cone.lineart.crease_threshold = 0.0
ob_cube_009.location = (-0.04513, 4.754, -0.3933)
ob_cube_009.scale = (0.6187, 0.6187, 0.4122)
ob_cube_009.lineart.crease_threshold = 0.0
ob_cube_008.location = (5.482, -3.062, -1.274)
ob_cube_008.scale = (0.9222, 0.9222, 0.5615)
ob_cube_008.lineart.crease_threshold = 0.0
ob_cube_007.location = (3.479, -2.291, -0.8588)
ob_cube_007.rotation_euler = (-0.07771, 0.3544, -0.8967)
ob_cube_007.scale = (0.7428, 0.4904, 0.5526)
ob_cube_007.lineart.crease_threshold = 0.0
ob_cube_006.location = (1.968, -1.445, -0.3584)
ob_cube_006.rotation_euler = (0.0, 0.2872, 0.0)
ob_cube_006.scale = (0.6612, 0.6667, 0.6443)
ob_cube_006.lineart.crease_threshold = 0.0
ob_cube_005.location = (2.964, 3.265, -1.162)
ob_cube_005.rotation_euler = (0.1178, 0.7561, 0.03945)
ob_cube_005.scale = (0.3151, 0.7379, 0.2748)
ob_cube_005.lineart.crease_threshold = 0.0
ob_cube_004.location = (2.147, 1.434, -0.8453)
ob_cube_004.rotation_euler = (0.5601, 0.2829, 0.7442)
ob_cube_004.scale = (0.9581, 0.4094, 0.3796)
ob_cube_004.lineart.crease_threshold = 0.0
ob_cube_003.location = (1.897, 2.949, -1.004)
ob_cube_003.rotation_euler = (0.703, 0.4364, 1.015)
ob_cube_003.scale = (0.9227, 0.3674, 0.2815)
ob_cube_003.lineart.crease_threshold = 0.0
ob_cube_002.location = (1.538, 4.027, -1.234)
ob_cube_002.rotation_euler = (0.703, 0.4364, 1.157)
ob_cube_002.scale = (0.4916, 0.2101, 0.1948)
ob_cube_002.lineart.crease_threshold = 0.0
ob_cube_001.location = (0.0, 7.11, 0.0)
ob_cube_001.scale = (0.4542, 1.108, 0.4542)
ob_cube_001.lineart.crease_threshold = 0.0
ob_cube.location = (0.0, 0.0, 0.0)
ob_cube.rotation_euler = (0.0, 0.0, 3.142)
ob_cube.scale = (1.0, 3.864, 1.0)
ob_cube.up_axis = 'Y'
ob_cube.lineart.crease_threshold = 0.0

# ---- collection membership
col_collection_1.objects.link(ob_cube_015)
col_collection_1.objects.link(ob_cube_014)
col_collection_1.objects.link(ob_cube_013)
col_collection_1.objects.link(ob_cube_012)
col_collection_1.objects.link(ob_cube_011)
col_collection_1.objects.link(ob_cube_010)
col_collection_1.objects.link(ob_cone)
col_collection_1.objects.link(ob_cube_009)
col_collection_1.objects.link(ob_cube_008)
col_collection_1.objects.link(ob_cube_007)
col_collection_1.objects.link(ob_cube_006)
col_collection_1.objects.link(ob_cube_005)
col_collection_1.objects.link(ob_cube_004)
col_collection_1.objects.link(ob_cube_003)
col_collection_1.objects.link(ob_cube_002)
col_collection_1.objects.link(ob_cube_001)
col_collection_1.objects.link(ob_cube)

# ---- scene / render settings (as saved in the file)
scene.camera = ob_cube_001
scene.frame_start = 1; scene.frame_end = 250; scene.frame_set(0)
scene.render.engine = 'BLENDER_EEVEE_NEXT'
scene.render.image_settings.color_mode = 'RGB'
scene.render.image_settings.compression = 90
scene.render.resolution_percentage = 50
scene.render.dither_intensity = 0.0
scene.render.bake_margin = 2
scene.render.bake_bias = 0.0
scene.cycles.use_denoising = False
scene.cycles.samples = 10
scene.cycles.sampling_pattern = 'TABULATED_SOBOL'
scene.cycles.light_sampling_threshold = 0.0
scene.cycles.use_adaptive_sampling = False
scene.cycles.use_light_tree = False
scene.cycles.blur_glossy = 0.0
scene.cycles.volume_bounces = 1
scene.cycles.pixel_filter_type = 'GAUSSIAN'
scene.cycles.sample_clamp_indirect = 0.0
scene.view_settings.view_transform = 'Standard'
bpy.context.view_layer.update()

# ---- added for rendering (the .blend has no active camera and no usable light): camera, sun
cam_auto = bpy.data.cameras.new('AutoCamera')
cam_auto.lens = 50.0
cam_auto.sensor_width = 36.0
cam_auto.clip_end = 1000.0
ob_auto_camera = bpy.data.objects.new('AutoCamera', cam_auto)
scene.collection.objects.link(ob_auto_camera)
ob_auto_camera.location = (18.6674, -18.6263, 13.7368)
ob_auto_camera.rotation_euler = (1.09748, -7.21219e-08, 0.694738)
scene.camera = ob_auto_camera
light_auto_sun = bpy.data.lights.new('AutoSun', 'SUN')
light_auto_sun.energy = 3.0
light_auto_sun.angle = 0.0523599
ob_auto_sun = bpy.data.objects.new('AutoSun', light_auto_sun)
scene.collection.objects.link(ob_auto_sun)
ob_auto_sun.rotation_euler = (0.872665, 0.174533, 0.523599)
bpy.context.view_layer.update()
